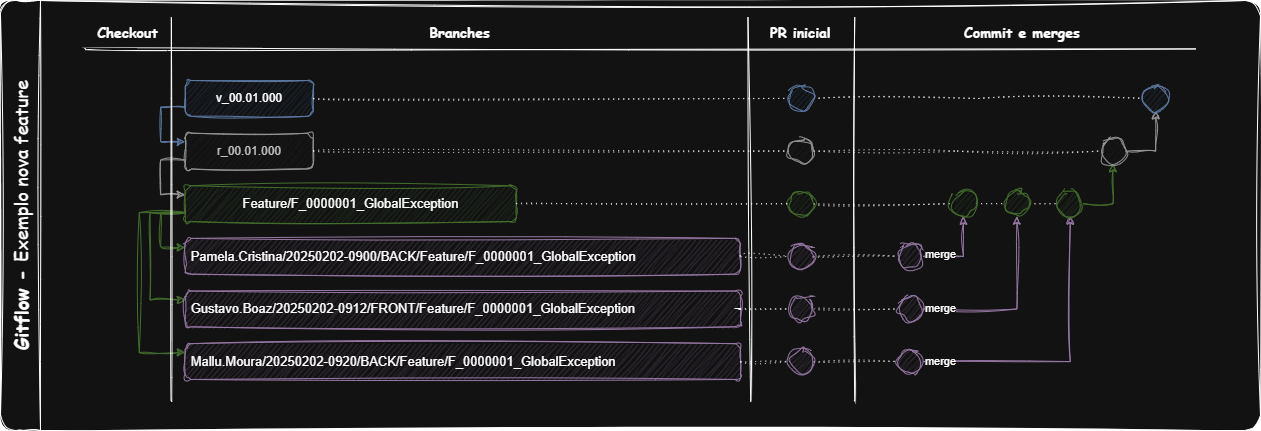

The diagram above was exported from draw.io. Its source (the exported page's mxGraphModel, read from the mxfile embedded in the PNG):
<mxGraphModel dx="1420" dy="1982" grid="1" gridSize="10" guides="1" tooltips="1" connect="1" arrows="1" fold="1" page="1" pageScale="1" pageWidth="827" pageHeight="1169" math="0" shadow="0">
  <root>
    <mxCell id="0" />
    <mxCell id="1" parent="0" />
    <mxCell id="2" value="" style="group" vertex="1" connectable="0" parent="1">
      <mxGeometry x="80" y="-560" width="1260" height="430" as="geometry" />
    </mxCell>
    <mxCell id="3" value="&lt;font face=&quot;Comic Sans MS&quot; style=&quot;font-size: 18px;&quot;&gt;Gitflow - &lt;span style=&quot;font-weight: normal;&quot;&gt;Exemplo nova feature&lt;/span&gt;&lt;/font&gt;" style="swimlane;horizontal=0;whiteSpace=wrap;html=1;rounded=1;glass=0;shadow=0;gradientColor=none;swimlaneFillColor=#FFFFFF;container=0;sketch=1;curveFitting=1;jiggle=2;startSize=40;arcSize=13;" vertex="1" parent="2">
      <mxGeometry width="1260" height="430" as="geometry" />
    </mxCell>
    <mxCell id="4" style="edgeStyle=orthogonalEdgeStyle;rounded=0;orthogonalLoop=1;jettySize=auto;html=1;entryX=0;entryY=0.25;entryDx=0;entryDy=0;exitX=0;exitY=0.75;exitDx=0;exitDy=0;fillColor=#dae8fc;strokeColor=#6c8ebf;sketch=1;curveFitting=1;jiggle=2;" edge="1" parent="2" source="5" target="7">
      <mxGeometry relative="1" as="geometry">
        <Array as="points">
          <mxPoint x="160.16949152542372" y="107.36842105263156" />
          <mxPoint x="160.16949152542372" y="142.10526315789474" />
        </Array>
      </mxGeometry>
    </mxCell>
    <mxCell id="5" value="v_00.01.000" style="rounded=1;whiteSpace=wrap;html=1;fillColor=#dae8fc;strokeColor=#6c8ebf;align=center;container=0;sketch=1;curveFitting=1;jiggle=2;" vertex="1" parent="2">
      <mxGeometry x="184.72881355932202" y="80" width="128.135593220339" height="35.78947368421053" as="geometry" />
    </mxCell>
    <mxCell id="6" style="edgeStyle=orthogonalEdgeStyle;rounded=0;orthogonalLoop=1;jettySize=auto;html=1;entryX=0;entryY=0.25;entryDx=0;entryDy=0;exitX=0;exitY=0.75;exitDx=0;exitDy=0;fillColor=#f5f5f5;strokeColor=#666666;sketch=1;curveFitting=1;jiggle=2;" edge="1" parent="2" source="7" target="11">
      <mxGeometry relative="1" as="geometry">
        <Array as="points">
          <mxPoint x="160.16949152542372" y="158.9473684210526" />
          <mxPoint x="160.16949152542372" y="194.73684210526312" />
        </Array>
      </mxGeometry>
    </mxCell>
    <mxCell id="7" value="r_00.01.000" style="rounded=1;whiteSpace=wrap;html=1;fillColor=#f5f5f5;strokeColor=#666666;fontColor=#333333;align=center;container=0;sketch=1;curveFitting=1;jiggle=2;" vertex="1" parent="2">
      <mxGeometry x="184.72881355932202" y="132.63157894736844" width="128.135593220339" height="35.78947368421053" as="geometry" />
    </mxCell>
    <mxCell id="8" style="edgeStyle=orthogonalEdgeStyle;rounded=0;orthogonalLoop=1;jettySize=auto;html=1;entryX=0;entryY=0.25;entryDx=0;entryDy=0;exitX=0;exitY=0.75;exitDx=0;exitDy=0;fillColor=#d5e8d4;strokeColor=#82b366;sketch=1;curveFitting=1;jiggle=2;" edge="1" parent="2" source="11" target="12">
      <mxGeometry relative="1" as="geometry">
        <Array as="points">
          <mxPoint x="160.16949152542372" y="212.63157894736844" />
          <mxPoint x="160.16949152542372" y="247.36842105263156" />
        </Array>
      </mxGeometry>
    </mxCell>
    <mxCell id="9" style="edgeStyle=orthogonalEdgeStyle;rounded=0;orthogonalLoop=1;jettySize=auto;html=1;entryX=0;entryY=0.25;entryDx=0;entryDy=0;exitX=0;exitY=0.75;exitDx=0;exitDy=0;fillColor=#d5e8d4;strokeColor=#82b366;sketch=1;curveFitting=1;jiggle=2;" edge="1" parent="2" source="11" target="13">
      <mxGeometry relative="1" as="geometry">
        <Array as="points">
          <mxPoint x="149.49152542372883" y="211.57894736842104" />
          <mxPoint x="149.49152542372883" y="300" />
        </Array>
      </mxGeometry>
    </mxCell>
    <mxCell id="10" style="edgeStyle=orthogonalEdgeStyle;rounded=0;orthogonalLoop=1;jettySize=auto;html=1;entryX=0;entryY=0.25;entryDx=0;entryDy=0;exitX=0;exitY=0.75;exitDx=0;exitDy=0;fillColor=#d5e8d4;strokeColor=#82b366;sketch=1;curveFitting=1;jiggle=2;" edge="1" parent="2" source="11" target="14">
      <mxGeometry relative="1" as="geometry">
        <Array as="points">
          <mxPoint x="138.81355932203394" y="212.63157894736844" />
          <mxPoint x="138.81355932203394" y="351.57894736842104" />
        </Array>
      </mxGeometry>
    </mxCell>
    <mxCell id="11" value="&lt;span style=&quot;font-family: Helvetica, Arial, freesans, sans-serif; font-size: 13px;&quot;&gt;&lt;font style=&quot;color: light-dark(rgb(188, 190, 196), rgb(255, 255, 255));&quot;&gt;Feature/F_0000001_GlobalException&lt;/font&gt;&lt;/span&gt;" style="rounded=1;whiteSpace=wrap;html=1;fillColor=#d5e8d4;strokeColor=#82b366;align=center;container=0;sketch=1;curveFitting=1;jiggle=2;" vertex="1" parent="2">
      <mxGeometry x="184.72881355932202" y="185.26315789473682" width="331.0169491525424" height="35.78947368421053" as="geometry" />
    </mxCell>
    <mxCell id="12" value="&lt;span style=&quot;font-family: Helvetica, Arial, freesans, sans-serif; font-size: 13px;&quot;&gt;&lt;font style=&quot;color: light-dark(rgb(188, 190, 196), rgb(255, 255, 255));&quot;&gt;&amp;nbsp;&lt;/font&gt;&lt;/span&gt;&lt;span style=&quot;font-family: Helvetica, Arial, freesans, sans-serif; font-size: 13px;&quot;&gt;Pamela.Cristina/&lt;/span&gt;&lt;span style=&quot;font-family: Helvetica, Arial, freesans, sans-serif; font-size: 13px;&quot;&gt;20250202-0900/BACK&lt;/span&gt;&lt;span style=&quot;font-family: Helvetica, Arial, freesans, sans-serif; font-size: 13px;&quot;&gt;/&lt;/span&gt;&lt;span style=&quot;font-family: Helvetica, Arial, freesans, sans-serif; font-size: 13px;&quot;&gt;&lt;font style=&quot;color: light-dark(rgb(188, 190, 196), rgb(255, 255, 255));&quot;&gt;Feature/F_0000001_GlobalException&lt;/font&gt;&lt;/span&gt;" style="rounded=1;whiteSpace=wrap;html=1;fillColor=#e1d5e7;strokeColor=#9673a6;align=left;container=0;sketch=1;curveFitting=1;jiggle=2;" vertex="1" parent="2">
      <mxGeometry x="184.72881355932202" y="237.89473684210526" width="555.2542372881356" height="35.78947368421053" as="geometry" />
    </mxCell>
    <mxCell id="13" value="&lt;span style=&quot;font-family: Helvetica, Arial, freesans, sans-serif; font-size: 13px;&quot;&gt;&lt;font style=&quot;color: light-dark(rgb(188, 190, 196), rgb(255, 255, 255));&quot;&gt;&amp;nbsp;&lt;/font&gt;&lt;/span&gt;&lt;span style=&quot;font-family: Helvetica, Arial, freesans, sans-serif; font-size: 13px;&quot;&gt;Gustavo.Boaz/&lt;/span&gt;&lt;span style=&quot;font-family: Helvetica, Arial, freesans, sans-serif; font-size: 13px;&quot;&gt;20250202-0912&lt;/span&gt;&lt;span style=&quot;font-family: Helvetica, Arial, freesans, sans-serif; font-size: 13px;&quot;&gt;/FRONT/&lt;/span&gt;&lt;span style=&quot;font-family: Helvetica, Arial, freesans, sans-serif; font-size: 13px;&quot;&gt;&lt;font style=&quot;color: light-dark(rgb(188, 190, 196), rgb(255, 255, 255));&quot;&gt;Feature/F_0000001_GlobalException&lt;/font&gt;&lt;/span&gt;" style="rounded=1;whiteSpace=wrap;html=1;fillColor=#e1d5e7;strokeColor=#9673a6;align=left;container=0;sketch=1;curveFitting=1;jiggle=2;" vertex="1" parent="2">
      <mxGeometry x="184.72881355932202" y="290.52631578947364" width="555.2542372881356" height="35.78947368421053" as="geometry" />
    </mxCell>
    <mxCell id="14" value="&lt;span style=&quot;font-family: Helvetica, Arial, freesans, sans-serif; font-size: 13px;&quot;&gt;&lt;font style=&quot;color: light-dark(rgb(188, 190, 196), rgb(255, 255, 255));&quot;&gt;&amp;nbsp;&lt;/font&gt;&lt;/span&gt;&lt;span style=&quot;font-family: Helvetica, Arial, freesans, sans-serif; font-size: 13px;&quot;&gt;Mallu.Moura&lt;/span&gt;&lt;span style=&quot;font-family: Helvetica, Arial, freesans, sans-serif; font-size: 13px;&quot;&gt;/20250202-0920&lt;/span&gt;&lt;span style=&quot;font-family: Helvetica, Arial, freesans, sans-serif; font-size: 13px;&quot;&gt;/BACK&lt;/span&gt;&lt;span style=&quot;font-family: Helvetica, Arial, freesans, sans-serif; font-size: 13px;&quot;&gt;/&lt;/span&gt;&lt;span style=&quot;font-family: Helvetica, Arial, freesans, sans-serif; font-size: 13px;&quot;&gt;&lt;font style=&quot;color: light-dark(rgb(188, 190, 196), rgb(255, 255, 255));&quot;&gt;Feature/F_0000001_GlobalException&lt;/font&gt;&lt;/span&gt;" style="rounded=1;whiteSpace=wrap;html=1;fillColor=#e1d5e7;strokeColor=#9673a6;align=left;container=0;sketch=1;curveFitting=1;jiggle=2;" vertex="1" parent="2">
      <mxGeometry x="184.72881355932202" y="343.1578947368421" width="555.2542372881356" height="35.78947368421053" as="geometry" />
    </mxCell>
    <mxCell id="15" value="" style="endArrow=none;html=1;strokeWidth=1;rounded=0;fontSize=12;startSize=8;endSize=8;curved=1;entryX=1;entryY=0;entryDx=0;entryDy=0;sketch=1;curveFitting=1;jiggle=2;" edge="1" parent="2" target="37">
      <mxGeometry width="50" height="50" relative="1" as="geometry">
        <mxPoint x="750" y="400" as="sourcePoint" />
        <mxPoint x="747.457627118644" y="27.36842105263156" as="targetPoint" />
      </mxGeometry>
    </mxCell>
    <mxCell id="16" style="edgeStyle=none;curved=1;rounded=0;orthogonalLoop=1;jettySize=auto;html=1;entryX=0;entryY=0.5;entryDx=0;entryDy=0;fontSize=12;startSize=8;endSize=8;endArrow=none;startFill=0;dashed=1;dashPattern=1 4;sketch=1;curveFitting=1;jiggle=2;" edge="1" parent="2" source="17" target="48">
      <mxGeometry relative="1" as="geometry" />
    </mxCell>
    <mxCell id="17" value="" style="ellipse;whiteSpace=wrap;html=1;aspect=fixed;fillColor=#e1d5e7;strokeColor=#9673a6;container=0;sketch=1;curveFitting=1;jiggle=2;" vertex="1" parent="2">
      <mxGeometry x="788.0338983050847" y="348.4210526315789" width="25.263157894736842" height="25.263157894736842" as="geometry" />
    </mxCell>
    <mxCell id="18" style="edgeStyle=none;curved=1;rounded=0;orthogonalLoop=1;jettySize=auto;html=1;entryX=0;entryY=0.5;entryDx=0;entryDy=0;fontSize=12;startSize=8;endSize=8;endArrow=none;startFill=0;dashed=1;dashPattern=1 4;sketch=1;curveFitting=1;jiggle=2;" edge="1" parent="2" source="19" target="45">
      <mxGeometry relative="1" as="geometry" />
    </mxCell>
    <mxCell id="19" value="" style="ellipse;whiteSpace=wrap;html=1;aspect=fixed;fillColor=#e1d5e7;strokeColor=#9673a6;container=0;sketch=1;curveFitting=1;jiggle=2;" vertex="1" parent="2">
      <mxGeometry x="788.0338983050847" y="295.7894736842105" width="25.263157894736842" height="25.263157894736842" as="geometry" />
    </mxCell>
    <mxCell id="20" style="edgeStyle=none;curved=1;rounded=0;orthogonalLoop=1;jettySize=auto;html=1;entryX=0;entryY=0.5;entryDx=0;entryDy=0;fontSize=12;startSize=8;endSize=8;endArrow=none;startFill=0;dashed=1;dashPattern=1 4;sketch=1;curveFitting=1;jiggle=2;" edge="1" parent="2" source="21" target="42">
      <mxGeometry relative="1" as="geometry" />
    </mxCell>
    <mxCell id="21" value="" style="ellipse;whiteSpace=wrap;html=1;aspect=fixed;fillColor=#e1d5e7;strokeColor=#9673a6;container=0;sketch=1;curveFitting=1;jiggle=2;" vertex="1" parent="2">
      <mxGeometry x="788.0338983050847" y="243.15789473684208" width="25.263157894736842" height="25.263157894736842" as="geometry" />
    </mxCell>
    <mxCell id="22" style="edgeStyle=none;curved=1;rounded=0;orthogonalLoop=1;jettySize=auto;html=1;entryX=0;entryY=0.5;entryDx=0;entryDy=0;fontSize=12;startSize=8;endSize=8;endArrow=none;startFill=0;dashed=1;dashPattern=1 4;sketch=1;curveFitting=1;jiggle=2;" edge="1" parent="2" source="23" target="50">
      <mxGeometry relative="1" as="geometry" />
    </mxCell>
    <mxCell id="23" value="" style="ellipse;whiteSpace=wrap;html=1;aspect=fixed;fillColor=#d5e8d4;strokeColor=#82b366;container=0;sketch=1;curveFitting=1;jiggle=2;" vertex="1" parent="2">
      <mxGeometry x="788.0338983050847" y="190.52631578947364" width="25.263157894736842" height="25.263157894736842" as="geometry" />
    </mxCell>
    <mxCell id="24" style="edgeStyle=orthogonalEdgeStyle;rounded=0;orthogonalLoop=1;jettySize=auto;html=1;entryX=0;entryY=0.5;entryDx=0;entryDy=0;endArrow=none;startFill=0;dashed=1;dashPattern=1 4;sketch=1;curveFitting=1;jiggle=2;" edge="1" parent="2" source="25" target="57">
      <mxGeometry relative="1" as="geometry" />
    </mxCell>
    <mxCell id="25" value="" style="ellipse;whiteSpace=wrap;html=1;aspect=fixed;fillColor=#f5f5f5;fontColor=#333333;strokeColor=#666666;container=0;sketch=1;curveFitting=1;jiggle=2;" vertex="1" parent="2">
      <mxGeometry x="788.0338983050847" y="137.89473684210526" width="25.263157894736842" height="25.263157894736842" as="geometry" />
    </mxCell>
    <mxCell id="26" style="edgeStyle=orthogonalEdgeStyle;rounded=0;orthogonalLoop=1;jettySize=auto;html=1;entryX=0;entryY=0.5;entryDx=0;entryDy=0;endArrow=none;startFill=0;dashed=1;dashPattern=1 4;sketch=1;curveFitting=1;jiggle=2;" edge="1" parent="2" source="27" target="58">
      <mxGeometry relative="1" as="geometry" />
    </mxCell>
    <mxCell id="27" value="" style="ellipse;whiteSpace=wrap;html=1;aspect=fixed;fillColor=#dae8fc;strokeColor=#6c8ebf;container=0;sketch=1;curveFitting=1;jiggle=2;" vertex="1" parent="2">
      <mxGeometry x="788.0338983050847" y="85.26315789473682" width="25.263157894736842" height="25.263157894736842" as="geometry" />
    </mxCell>
    <mxCell id="28" style="edgeStyle=none;curved=1;rounded=0;orthogonalLoop=1;jettySize=auto;html=1;entryX=0;entryY=0.5;entryDx=0;entryDy=0;fontSize=12;startSize=8;endSize=8;endArrow=none;startFill=0;dashed=1;dashPattern=1 4;strokeWidth=1;sketch=1;curveFitting=1;jiggle=2;" edge="1" parent="2" source="5" target="27">
      <mxGeometry relative="1" as="geometry" />
    </mxCell>
    <mxCell id="29" value="" style="endArrow=none;dashed=1;html=1;dashPattern=1 4;strokeWidth=1;rounded=0;fontSize=12;startSize=8;endSize=8;curved=1;exitX=1;exitY=0.5;exitDx=0;exitDy=0;entryX=0;entryY=0.5;entryDx=0;entryDy=0;sketch=1;curveFitting=1;jiggle=2;" edge="1" parent="2" source="7" target="25">
      <mxGeometry width="50" height="50" relative="1" as="geometry">
        <mxPoint x="640.6779661016949" y="185.26315789473682" as="sourcePoint" />
        <mxPoint x="694.0677966101694" y="132.63157894736844" as="targetPoint" />
      </mxGeometry>
    </mxCell>
    <mxCell id="30" style="edgeStyle=none;curved=1;rounded=0;orthogonalLoop=1;jettySize=auto;html=1;exitX=1;exitY=0.5;exitDx=0;exitDy=0;entryX=0;entryY=0.5;entryDx=0;entryDy=0;fontSize=12;startSize=8;endSize=8;endArrow=none;startFill=0;dashed=1;dashPattern=1 4;strokeWidth=1;sketch=1;curveFitting=1;jiggle=2;" edge="1" parent="2" source="11" target="23">
      <mxGeometry relative="1" as="geometry" />
    </mxCell>
    <mxCell id="31" style="edgeStyle=none;curved=1;rounded=0;orthogonalLoop=1;jettySize=auto;html=1;exitX=1;exitY=0.5;exitDx=0;exitDy=0;entryX=0;entryY=0.5;entryDx=0;entryDy=0;fontSize=12;startSize=8;endSize=8;endArrow=none;startFill=0;dashed=1;dashPattern=1 4;strokeWidth=1;sketch=1;curveFitting=1;jiggle=2;" edge="1" parent="2" source="12" target="21">
      <mxGeometry relative="1" as="geometry" />
    </mxCell>
    <mxCell id="32" style="edgeStyle=none;curved=1;rounded=0;orthogonalLoop=1;jettySize=auto;html=1;entryX=0;entryY=0.5;entryDx=0;entryDy=0;fontSize=12;startSize=8;endSize=8;endArrow=none;startFill=0;dashed=1;dashPattern=1 4;strokeWidth=1;sketch=1;curveFitting=1;jiggle=2;" edge="1" parent="2" source="13" target="19">
      <mxGeometry relative="1" as="geometry" />
    </mxCell>
    <mxCell id="33" style="edgeStyle=none;curved=1;rounded=0;orthogonalLoop=1;jettySize=auto;html=1;entryX=0;entryY=0.5;entryDx=0;entryDy=0;fontSize=12;startSize=8;endSize=8;endArrow=none;startFill=0;dashed=1;dashPattern=1 4;strokeWidth=1;sketch=1;curveFitting=1;jiggle=2;" edge="1" parent="2" source="14" target="17">
      <mxGeometry relative="1" as="geometry" />
    </mxCell>
    <mxCell id="34" value="" style="endArrow=none;html=1;rounded=0;fontSize=12;startSize=8;endSize=8;curved=1;sketch=1;curveFitting=1;jiggle=2;" edge="1" parent="2">
      <mxGeometry width="50" height="50" relative="1" as="geometry">
        <mxPoint x="85.42372881355931" y="48.42105263157896" as="sourcePoint" />
        <mxPoint x="1195.9322033898306" y="48.42105263157896" as="targetPoint" />
      </mxGeometry>
    </mxCell>
    <mxCell id="35" value="" style="endArrow=none;html=1;rounded=0;fontSize=12;startSize=8;endSize=8;curved=1;sketch=1;curveFitting=1;jiggle=2;" edge="1" parent="2">
      <mxGeometry width="50" height="50" relative="1" as="geometry">
        <mxPoint x="171" y="400" as="sourcePoint" />
        <mxPoint x="170.84745762711862" y="16.84210526315792" as="targetPoint" />
      </mxGeometry>
    </mxCell>
    <mxCell id="36" value="Checkout" style="text;html=1;align=center;verticalAlign=middle;whiteSpace=wrap;rounded=0;container=0;fontSize=14;fontStyle=1;fontFamily=Comic Sans MS;" vertex="1" parent="2">
      <mxGeometry x="85.42372881355931" y="16.84210526315792" width="85.42372881355932" height="31.57894736842105" as="geometry" />
    </mxCell>
    <mxCell id="37" value="Branches" style="text;html=1;align=center;verticalAlign=middle;whiteSpace=wrap;rounded=0;container=0;fontSize=14;fontStyle=1;fontFamily=Comic Sans MS;" vertex="1" parent="2">
      <mxGeometry x="170.84745762711862" y="16.84210526315792" width="576.6101694915254" height="31.57894736842105" as="geometry" />
    </mxCell>
    <mxCell id="38" value="PR inicial" style="text;html=1;align=center;verticalAlign=middle;whiteSpace=wrap;rounded=0;container=0;fontSize=14;fontStyle=1;fontFamily=Comic Sans MS;" vertex="1" parent="2">
      <mxGeometry x="747.457627118644" y="16.84210526315792" width="106.77966101694916" height="31.57894736842105" as="geometry" />
    </mxCell>
    <mxCell id="39" value="" style="endArrow=none;html=1;strokeWidth=1;rounded=0;fontSize=12;startSize=8;endSize=8;curved=1;entryX=1;entryY=0;entryDx=0;entryDy=0;sketch=1;curveFitting=1;jiggle=2;" edge="1" parent="2">
      <mxGeometry width="50" height="50" relative="1" as="geometry">
        <mxPoint x="854" y="400" as="sourcePoint" />
        <mxPoint x="854.2372881355932" y="16.84210526315792" as="targetPoint" />
      </mxGeometry>
    </mxCell>
    <mxCell id="40" style="edgeStyle=orthogonalEdgeStyle;rounded=0;orthogonalLoop=1;jettySize=auto;html=1;entryX=0.5;entryY=1;entryDx=0;entryDy=0;endArrow=classic;startFill=0;fillColor=#e1d5e7;strokeColor=#9673a6;endFill=1;sketch=1;curveFitting=1;jiggle=2;" edge="1" parent="2" source="42" target="50">
      <mxGeometry relative="1" as="geometry" />
    </mxCell>
    <mxCell id="41" value="merge" style="edgeLabel;html=1;align=center;verticalAlign=middle;resizable=0;points=[];container=0;" vertex="1" connectable="0" parent="40">
      <mxGeometry x="-0.4696" y="-1" relative="1" as="geometry">
        <mxPoint x="-4" y="-3" as="offset" />
      </mxGeometry>
    </mxCell>
    <mxCell id="42" value="" style="ellipse;whiteSpace=wrap;html=1;aspect=fixed;fillColor=#e1d5e7;strokeColor=#9673a6;container=0;sketch=1;curveFitting=1;jiggle=2;" vertex="1" parent="2">
      <mxGeometry x="896.9491525423728" y="243.15789473684208" width="25.263157894736842" height="25.263157894736842" as="geometry" />
    </mxCell>
    <mxCell id="43" style="edgeStyle=orthogonalEdgeStyle;rounded=0;orthogonalLoop=1;jettySize=auto;html=1;entryX=0.5;entryY=1;entryDx=0;entryDy=0;endArrow=classic;startFill=0;fillColor=#e1d5e7;strokeColor=#9673a6;endFill=1;sketch=1;curveFitting=1;jiggle=2;" edge="1" parent="2" source="45" target="53">
      <mxGeometry relative="1" as="geometry" />
    </mxCell>
    <mxCell id="44" value="merge" style="edgeLabel;html=1;align=center;verticalAlign=middle;resizable=0;points=[];container=0;" vertex="1" connectable="0" parent="43">
      <mxGeometry x="-0.8172" y="1" relative="1" as="geometry">
        <mxPoint as="offset" />
      </mxGeometry>
    </mxCell>
    <mxCell id="45" value="" style="ellipse;whiteSpace=wrap;html=1;aspect=fixed;fillColor=#e1d5e7;strokeColor=#9673a6;container=0;sketch=1;curveFitting=1;jiggle=2;" vertex="1" parent="2">
      <mxGeometry x="896.9491525423728" y="295.7894736842105" width="25.263157894736842" height="25.263157894736842" as="geometry" />
    </mxCell>
    <mxCell id="46" style="edgeStyle=orthogonalEdgeStyle;rounded=0;orthogonalLoop=1;jettySize=auto;html=1;entryX=0.5;entryY=1;entryDx=0;entryDy=0;endArrow=classic;startFill=0;fillColor=#e1d5e7;strokeColor=#9673a6;endFill=1;sketch=1;curveFitting=1;jiggle=2;" edge="1" parent="2" source="48" target="55">
      <mxGeometry relative="1" as="geometry" />
    </mxCell>
    <mxCell id="47" value="merge" style="edgeLabel;html=1;align=center;verticalAlign=middle;resizable=0;points=[];container=0;" vertex="1" connectable="0" parent="46">
      <mxGeometry x="-0.8533" y="2" relative="1" as="geometry">
        <mxPoint x="-4" y="1" as="offset" />
      </mxGeometry>
    </mxCell>
    <mxCell id="48" value="" style="ellipse;whiteSpace=wrap;html=1;aspect=fixed;fillColor=#e1d5e7;strokeColor=#9673a6;container=0;sketch=1;curveFitting=1;jiggle=2;" vertex="1" parent="2">
      <mxGeometry x="896.9491525423728" y="348.4210526315789" width="25.263157894736842" height="25.263157894736842" as="geometry" />
    </mxCell>
    <mxCell id="49" style="edgeStyle=orthogonalEdgeStyle;rounded=0;orthogonalLoop=1;jettySize=auto;html=1;entryX=0;entryY=0.5;entryDx=0;entryDy=0;endArrow=none;startFill=0;dashed=1;dashPattern=1 4;" edge="1" parent="2" source="50" target="53">
      <mxGeometry relative="1" as="geometry" />
    </mxCell>
    <mxCell id="50" value="" style="ellipse;whiteSpace=wrap;html=1;aspect=fixed;fillColor=#d5e8d4;strokeColor=#82b366;container=0;sketch=1;curveFitting=1;jiggle=2;" vertex="1" parent="2">
      <mxGeometry x="950.3389830508474" y="190.52631578947364" width="25.263157894736842" height="25.263157894736842" as="geometry" />
    </mxCell>
    <mxCell id="51" value="Commit e merges" style="text;html=1;align=center;verticalAlign=middle;whiteSpace=wrap;rounded=0;container=0;fontSize=14;fontStyle=1;fontFamily=Comic Sans MS;" vertex="1" parent="2">
      <mxGeometry x="854.24" y="16.839999999999975" width="335.76" height="31.58" as="geometry" />
    </mxCell>
    <mxCell id="52" style="edgeStyle=orthogonalEdgeStyle;rounded=0;orthogonalLoop=1;jettySize=auto;html=1;entryX=0;entryY=0.5;entryDx=0;entryDy=0;dashed=1;dashPattern=1 4;endArrow=none;startFill=0;" edge="1" parent="2" source="53" target="55">
      <mxGeometry relative="1" as="geometry" />
    </mxCell>
    <mxCell id="53" value="" style="ellipse;whiteSpace=wrap;html=1;aspect=fixed;fillColor=#d5e8d4;strokeColor=#82b366;container=0;sketch=1;curveFitting=1;jiggle=2;" vertex="1" parent="2">
      <mxGeometry x="1003.7288135593221" y="190.52631578947364" width="25.263157894736842" height="25.263157894736842" as="geometry" />
    </mxCell>
    <mxCell id="54" style="edgeStyle=orthogonalEdgeStyle;rounded=0;orthogonalLoop=1;jettySize=auto;html=1;entryX=0.5;entryY=1;entryDx=0;entryDy=0;fillColor=#d5e8d4;strokeColor=#82b366;sketch=1;curveFitting=1;jiggle=2;" edge="1" parent="2" source="55" target="57">
      <mxGeometry relative="1" as="geometry" />
    </mxCell>
    <mxCell id="55" value="" style="ellipse;whiteSpace=wrap;html=1;aspect=fixed;fillColor=#d5e8d4;strokeColor=#82b366;container=0;sketch=1;curveFitting=1;jiggle=2;" vertex="1" parent="2">
      <mxGeometry x="1057.1186440677966" y="190.52631578947364" width="25.263157894736842" height="25.263157894736842" as="geometry" />
    </mxCell>
    <mxCell id="56" style="edgeStyle=orthogonalEdgeStyle;rounded=0;orthogonalLoop=1;jettySize=auto;html=1;entryX=0.5;entryY=1;entryDx=0;entryDy=0;fillColor=#f5f5f5;strokeColor=#666666;sketch=1;curveFitting=1;jiggle=2;" edge="1" parent="2" source="57" target="58">
      <mxGeometry relative="1" as="geometry" />
    </mxCell>
    <mxCell id="57" value="" style="ellipse;whiteSpace=wrap;html=1;aspect=fixed;fillColor=#f5f5f5;fontColor=#333333;strokeColor=#666666;container=0;sketch=1;curveFitting=1;jiggle=2;" vertex="1" parent="2">
      <mxGeometry x="1099.8305084745764" y="137.89473684210526" width="25.263157894736842" height="25.263157894736842" as="geometry" />
    </mxCell>
    <mxCell id="58" value="" style="ellipse;whiteSpace=wrap;html=1;aspect=fixed;fillColor=#dae8fc;strokeColor=#6c8ebf;container=0;sketch=1;curveFitting=1;jiggle=2;" vertex="1" parent="2">
      <mxGeometry x="1142.542372881356" y="85.26315789473682" width="25.263157894736842" height="25.263157894736842" as="geometry" />
    </mxCell>
  </root>
</mxGraphModel>